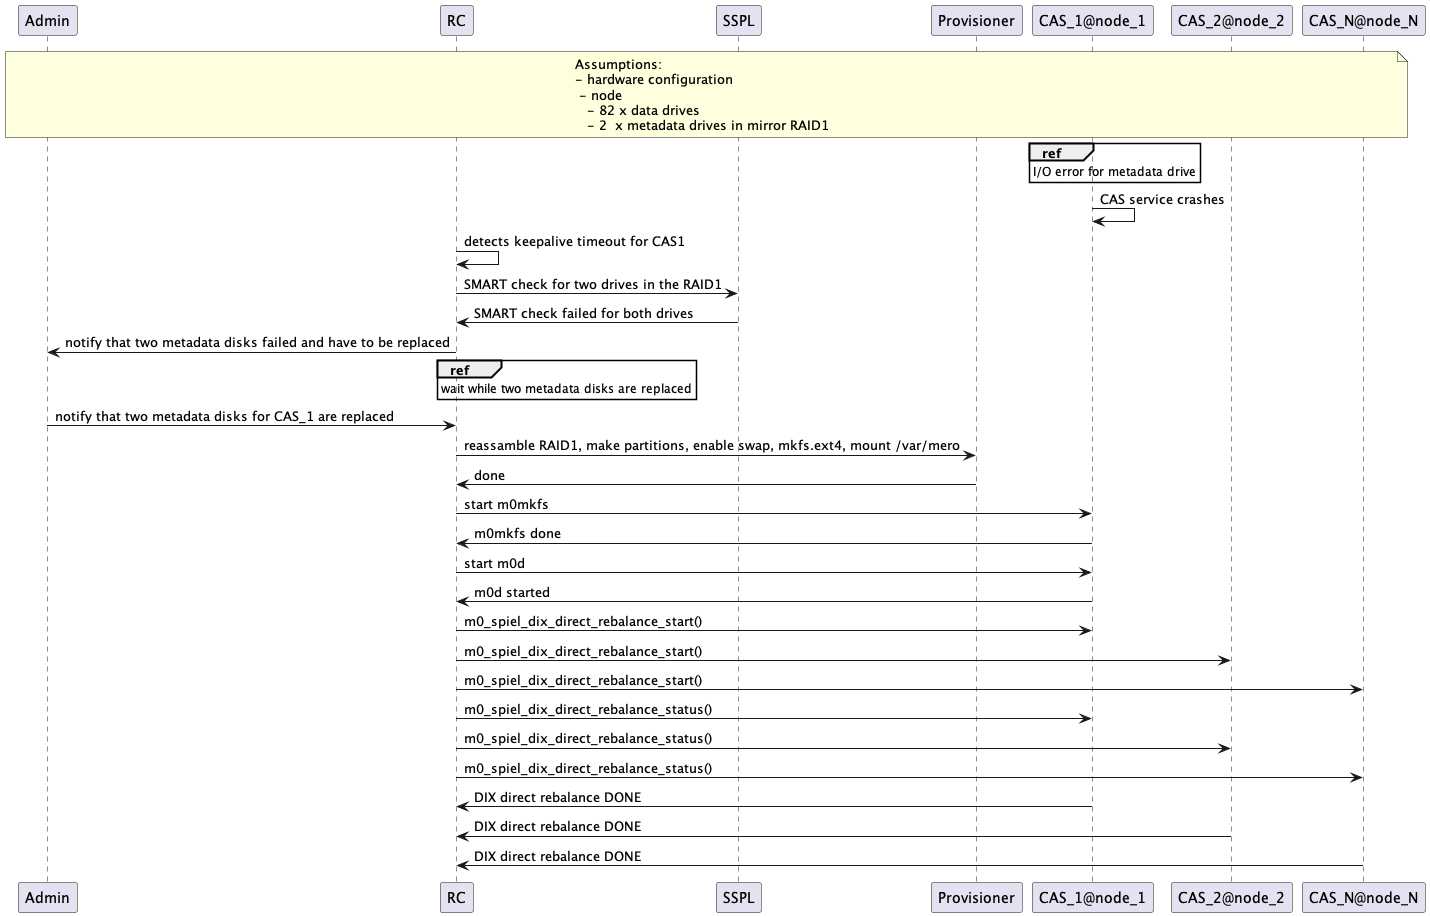

The diagram above was rendered by PlantUML. Its source (embedded in the PNG):
@startuml
participant Admin
participant RC
participant SSPL
participant Provisioner
participant CAS_1@node_1
participant CAS_2@node_2
participant CAS_N@node_N

note over Admin, "CAS_N@node_N"
Assumptions:
- hardware configuration
 - node
   - 82 x data drives
   - 2  x metadata drives in mirror RAID1
end note

ref over "CAS_1@node_1" : I/O error for metadata drive
CAS_1@node_1 -> CAS_1@node_1: CAS service crashes
RC -> RC: detects keepalive timeout for CAS1

RC -> SSPL: SMART check for two drives in the RAID1
SSPL -> RC: SMART check failed for both drives

RC -> Admin: notify that two metadata disks failed and have to be replaced
ref over RC : wait while two metadata disks are replaced

Admin -> RC: notify that two metadata disks for CAS_1 are replaced

RC -> Provisioner: reassamble RAID1, make partitions, enable swap, mkfs.ext4, mount /var/mero
Provisioner -> RC: done

RC -> CAS_1@node_1: start m0mkfs
CAS_1@node_1 -> RC: m0mkfs done

RC -> CAS_1@node_1: start m0d
CAS_1@node_1 -> RC: m0d started

RC -> CAS_1@node_1: m0_spiel_dix_direct_rebalance_start()
RC -> CAS_2@node_2: m0_spiel_dix_direct_rebalance_start()
RC -> CAS_N@node_N: m0_spiel_dix_direct_rebalance_start()

RC -> CAS_1@node_1: m0_spiel_dix_direct_rebalance_status()
RC -> CAS_2@node_2: m0_spiel_dix_direct_rebalance_status()
RC -> CAS_N@node_N: m0_spiel_dix_direct_rebalance_status()

CAS_1@node_1 -> RC: DIX direct rebalance DONE
CAS_2@node_2 -> RC: DIX direct rebalance DONE
CAS_N@node_N -> RC: DIX direct rebalance DONE
@enduml